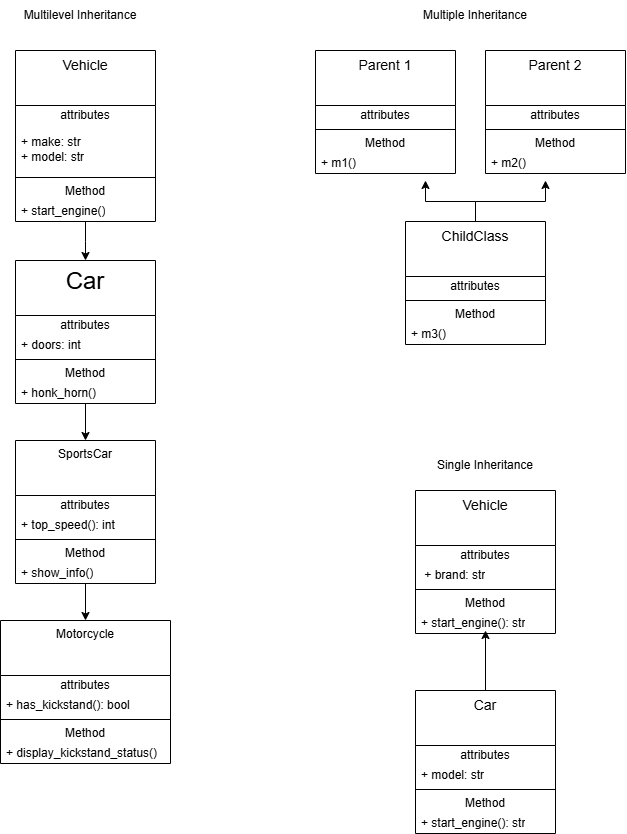

The diagram above was exported from draw.io. Its source (the exported page's mxGraphModel, read from the mxfile embedded in the PNG):
<mxGraphModel dx="1036" dy="623" grid="1" gridSize="10" guides="1" tooltips="1" connect="1" arrows="1" fold="1" page="1" pageScale="1" pageWidth="850" pageHeight="1100" math="0" shadow="0">
  <root>
    <mxCell id="0" />
    <mxCell id="1" parent="0" />
    <mxCell id="N2q6DO91PoPFpLXMWxqO-9" edge="1" parent="1" source="N2q6DO91PoPFpLXMWxqO-1" style="edgeStyle=orthogonalEdgeStyle;rounded=0;orthogonalLoop=1;jettySize=auto;html=1;defaultLabelBackgroundColor=gap;" target="N2q6DO91PoPFpLXMWxqO-10">
      <mxGeometry relative="1" as="geometry">
        <mxPoint x="180" y="290" as="targetPoint" />
      </mxGeometry>
    </mxCell>
    <mxCell id="N2q6DO91PoPFpLXMWxqO-1" parent="1" style="swimlane;fontStyle=0;align=center;verticalAlign=top;childLayout=stackLayout;horizontal=1;startSize=55;horizontalStack=0;resizeParent=1;resizeParentMax=0;resizeLast=0;collapsible=0;marginBottom=0;html=1;whiteSpace=wrap;" value="&lt;font style=&quot;font-size: 14px;&quot;&gt;Vehicle&lt;/font&gt;" vertex="1">
      <mxGeometry height="171" width="140" x="110" y="60" as="geometry" />
    </mxCell>
    <mxCell id="N2q6DO91PoPFpLXMWxqO-2" parent="N2q6DO91PoPFpLXMWxqO-1" style="text;html=1;strokeColor=none;fillColor=none;align=center;verticalAlign=middle;spacingLeft=4;spacingRight=4;overflow=hidden;rotatable=0;points=[[0,0.5],[1,0.5]];portConstraint=eastwest;whiteSpace=wrap;" value="attributes" vertex="1">
      <mxGeometry height="20" width="140" y="55" as="geometry" />
    </mxCell>
    <mxCell id="N2q6DO91PoPFpLXMWxqO-3" parent="N2q6DO91PoPFpLXMWxqO-1" style="text;html=1;strokeColor=none;fillColor=none;align=left;verticalAlign=middle;spacingLeft=4;spacingRight=4;overflow=hidden;rotatable=0;points=[[0,0.5],[1,0.5]];portConstraint=eastwest;whiteSpace=wrap;" value="+ make: str&lt;div&gt;+ model: str&lt;/div&gt;" vertex="1">
      <mxGeometry height="48" width="140" y="75" as="geometry" />
    </mxCell>
    <mxCell id="N2q6DO91PoPFpLXMWxqO-6" parent="N2q6DO91PoPFpLXMWxqO-1" style="line;strokeWidth=1;fillColor=none;align=left;verticalAlign=middle;spacingTop=-1;spacingLeft=3;spacingRight=3;rotatable=0;labelPosition=right;points=[];portConstraint=eastwest;labelPerimeter=1;" value="" vertex="1">
      <mxGeometry height="8" width="140" y="123" as="geometry" />
    </mxCell>
    <mxCell id="N2q6DO91PoPFpLXMWxqO-7" parent="N2q6DO91PoPFpLXMWxqO-1" style="text;html=1;strokeColor=none;fillColor=none;align=center;verticalAlign=middle;spacingLeft=4;spacingRight=4;overflow=hidden;rotatable=0;points=[[0,0.5],[1,0.5]];portConstraint=eastwest;whiteSpace=wrap;" value="Method" vertex="1">
      <mxGeometry height="20" width="140" y="131" as="geometry" />
    </mxCell>
    <mxCell id="N2q6DO91PoPFpLXMWxqO-8" parent="N2q6DO91PoPFpLXMWxqO-1" style="text;html=1;strokeColor=none;fillColor=none;align=left;verticalAlign=middle;spacingLeft=4;spacingRight=4;overflow=hidden;rotatable=0;points=[[0,0.5],[1,0.5]];portConstraint=eastwest;whiteSpace=wrap;" value="+ start_engine()" vertex="1">
      <mxGeometry height="20" width="140" y="151" as="geometry" />
    </mxCell>
    <mxCell id="N2q6DO91PoPFpLXMWxqO-18" edge="1" parent="1" source="N2q6DO91PoPFpLXMWxqO-10" style="edgeStyle=orthogonalEdgeStyle;rounded=0;orthogonalLoop=1;jettySize=auto;html=1;defaultLabelBackgroundColor=gap;" target="N2q6DO91PoPFpLXMWxqO-19">
      <mxGeometry relative="1" as="geometry">
        <mxPoint x="180" y="460" as="targetPoint" />
      </mxGeometry>
    </mxCell>
    <mxCell id="N2q6DO91PoPFpLXMWxqO-10" parent="1" style="swimlane;fontStyle=0;align=center;verticalAlign=top;childLayout=stackLayout;horizontal=1;startSize=55;horizontalStack=0;resizeParent=1;resizeParentMax=0;resizeLast=0;collapsible=0;marginBottom=0;html=1;whiteSpace=wrap;" value="&lt;font style=&quot;font-size: 24px;&quot;&gt;Car&lt;/font&gt;" vertex="1">
      <mxGeometry height="143" width="140" x="110" y="270" as="geometry" />
    </mxCell>
    <mxCell id="N2q6DO91PoPFpLXMWxqO-11" parent="N2q6DO91PoPFpLXMWxqO-10" style="text;html=1;strokeColor=none;fillColor=none;align=center;verticalAlign=middle;spacingLeft=4;spacingRight=4;overflow=hidden;rotatable=0;points=[[0,0.5],[1,0.5]];portConstraint=eastwest;whiteSpace=wrap;" value="attributes" vertex="1">
      <mxGeometry height="20" width="140" y="55" as="geometry" />
    </mxCell>
    <mxCell id="N2q6DO91PoPFpLXMWxqO-12" parent="N2q6DO91PoPFpLXMWxqO-10" style="text;html=1;strokeColor=none;fillColor=none;align=left;verticalAlign=middle;spacingLeft=4;spacingRight=4;overflow=hidden;rotatable=0;points=[[0,0.5],[1,0.5]];portConstraint=eastwest;whiteSpace=wrap;" value="+ doors: int" vertex="1">
      <mxGeometry height="20" width="140" y="75" as="geometry" />
    </mxCell>
    <mxCell id="N2q6DO91PoPFpLXMWxqO-15" parent="N2q6DO91PoPFpLXMWxqO-10" style="line;strokeWidth=1;fillColor=none;align=left;verticalAlign=middle;spacingTop=-1;spacingLeft=3;spacingRight=3;rotatable=0;labelPosition=right;points=[];portConstraint=eastwest;labelPerimeter=1;" value="" vertex="1">
      <mxGeometry height="8" width="140" y="95" as="geometry" />
    </mxCell>
    <mxCell id="N2q6DO91PoPFpLXMWxqO-16" parent="N2q6DO91PoPFpLXMWxqO-10" style="text;html=1;strokeColor=none;fillColor=none;align=center;verticalAlign=middle;spacingLeft=4;spacingRight=4;overflow=hidden;rotatable=0;points=[[0,0.5],[1,0.5]];portConstraint=eastwest;whiteSpace=wrap;" value="Method" vertex="1">
      <mxGeometry height="20" width="140" y="103" as="geometry" />
    </mxCell>
    <mxCell id="N2q6DO91PoPFpLXMWxqO-17" parent="N2q6DO91PoPFpLXMWxqO-10" style="text;html=1;strokeColor=none;fillColor=none;align=left;verticalAlign=middle;spacingLeft=4;spacingRight=4;overflow=hidden;rotatable=0;points=[[0,0.5],[1,0.5]];portConstraint=eastwest;whiteSpace=wrap;" value="+ honk_horn()" vertex="1">
      <mxGeometry height="20" width="140" y="123" as="geometry" />
    </mxCell>
    <mxCell id="9ktw-qaMDkpPtM9PEb8W-2" edge="1" parent="1" source="N2q6DO91PoPFpLXMWxqO-19" style="edgeStyle=orthogonalEdgeStyle;rounded=0;orthogonalLoop=1;jettySize=auto;html=1;entryX=0.5;entryY=0;entryDx=0;entryDy=0;defaultLabelBackgroundColor=gap;" target="N2q6DO91PoPFpLXMWxqO-28">
      <mxGeometry relative="1" as="geometry" />
    </mxCell>
    <mxCell id="N2q6DO91PoPFpLXMWxqO-19" parent="1" style="swimlane;fontStyle=0;align=center;verticalAlign=top;childLayout=stackLayout;horizontal=1;startSize=55;horizontalStack=0;resizeParent=1;resizeParentMax=0;resizeLast=0;collapsible=0;marginBottom=0;html=1;whiteSpace=wrap;" value="SportsCar" vertex="1">
      <mxGeometry height="143" width="140" x="110" y="450" as="geometry" />
    </mxCell>
    <mxCell id="N2q6DO91PoPFpLXMWxqO-20" parent="N2q6DO91PoPFpLXMWxqO-19" style="text;html=1;strokeColor=none;fillColor=none;align=center;verticalAlign=middle;spacingLeft=4;spacingRight=4;overflow=hidden;rotatable=0;points=[[0,0.5],[1,0.5]];portConstraint=eastwest;whiteSpace=wrap;" value="attributes" vertex="1">
      <mxGeometry height="20" width="140" y="55" as="geometry" />
    </mxCell>
    <mxCell id="N2q6DO91PoPFpLXMWxqO-21" parent="N2q6DO91PoPFpLXMWxqO-19" style="text;html=1;strokeColor=none;fillColor=none;align=left;verticalAlign=middle;spacingLeft=4;spacingRight=4;overflow=hidden;rotatable=0;points=[[0,0.5],[1,0.5]];portConstraint=eastwest;whiteSpace=wrap;" value="+ top_speed(): int" vertex="1">
      <mxGeometry height="20" width="140" y="75" as="geometry" />
    </mxCell>
    <mxCell id="N2q6DO91PoPFpLXMWxqO-24" parent="N2q6DO91PoPFpLXMWxqO-19" style="line;strokeWidth=1;fillColor=none;align=left;verticalAlign=middle;spacingTop=-1;spacingLeft=3;spacingRight=3;rotatable=0;labelPosition=right;points=[];portConstraint=eastwest;labelPerimeter=1;" value="" vertex="1">
      <mxGeometry height="8" width="140" y="95" as="geometry" />
    </mxCell>
    <mxCell id="N2q6DO91PoPFpLXMWxqO-25" parent="N2q6DO91PoPFpLXMWxqO-19" style="text;html=1;strokeColor=none;fillColor=none;align=center;verticalAlign=middle;spacingLeft=4;spacingRight=4;overflow=hidden;rotatable=0;points=[[0,0.5],[1,0.5]];portConstraint=eastwest;whiteSpace=wrap;" value="Method" vertex="1">
      <mxGeometry height="20" width="140" y="103" as="geometry" />
    </mxCell>
    <mxCell id="N2q6DO91PoPFpLXMWxqO-26" parent="N2q6DO91PoPFpLXMWxqO-19" style="text;html=1;strokeColor=none;fillColor=none;align=left;verticalAlign=middle;spacingLeft=4;spacingRight=4;overflow=hidden;rotatable=0;points=[[0,0.5],[1,0.5]];portConstraint=eastwest;whiteSpace=wrap;" value="+ show_info()" vertex="1">
      <mxGeometry height="20" width="140" y="123" as="geometry" />
    </mxCell>
    <mxCell id="N2q6DO91PoPFpLXMWxqO-28" parent="1" style="swimlane;fontStyle=0;align=center;verticalAlign=top;childLayout=stackLayout;horizontal=1;startSize=55;horizontalStack=0;resizeParent=1;resizeParentMax=0;resizeLast=0;collapsible=0;marginBottom=0;html=1;whiteSpace=wrap;" value="Motorcycle" vertex="1">
      <mxGeometry height="143" width="170" x="95" y="630" as="geometry" />
    </mxCell>
    <mxCell id="N2q6DO91PoPFpLXMWxqO-29" parent="N2q6DO91PoPFpLXMWxqO-28" style="text;html=1;strokeColor=none;fillColor=none;align=center;verticalAlign=middle;spacingLeft=4;spacingRight=4;overflow=hidden;rotatable=0;points=[[0,0.5],[1,0.5]];portConstraint=eastwest;whiteSpace=wrap;" value="attributes" vertex="1">
      <mxGeometry height="20" width="170" y="55" as="geometry" />
    </mxCell>
    <mxCell id="N2q6DO91PoPFpLXMWxqO-30" parent="N2q6DO91PoPFpLXMWxqO-28" style="text;html=1;strokeColor=none;fillColor=none;align=left;verticalAlign=middle;spacingLeft=4;spacingRight=4;overflow=hidden;rotatable=0;points=[[0,0.5],[1,0.5]];portConstraint=eastwest;whiteSpace=wrap;" value="+ has_kickstand(): bool" vertex="1">
      <mxGeometry height="20" width="170" y="75" as="geometry" />
    </mxCell>
    <mxCell id="N2q6DO91PoPFpLXMWxqO-33" parent="N2q6DO91PoPFpLXMWxqO-28" style="line;strokeWidth=1;fillColor=none;align=left;verticalAlign=middle;spacingTop=-1;spacingLeft=3;spacingRight=3;rotatable=0;labelPosition=right;points=[];portConstraint=eastwest;labelPerimeter=1;" value="" vertex="1">
      <mxGeometry height="8" width="170" y="95" as="geometry" />
    </mxCell>
    <mxCell id="N2q6DO91PoPFpLXMWxqO-34" parent="N2q6DO91PoPFpLXMWxqO-28" style="text;html=1;strokeColor=none;fillColor=none;align=center;verticalAlign=middle;spacingLeft=4;spacingRight=4;overflow=hidden;rotatable=0;points=[[0,0.5],[1,0.5]];portConstraint=eastwest;whiteSpace=wrap;" value="Method" vertex="1">
      <mxGeometry height="20" width="170" y="103" as="geometry" />
    </mxCell>
    <mxCell id="N2q6DO91PoPFpLXMWxqO-35" parent="N2q6DO91PoPFpLXMWxqO-28" style="text;html=1;strokeColor=none;fillColor=none;align=left;verticalAlign=middle;spacingLeft=4;spacingRight=4;overflow=hidden;rotatable=0;points=[[0,0.5],[1,0.5]];portConstraint=eastwest;whiteSpace=wrap;" value="+ display_kickstand_status()" vertex="1">
      <mxGeometry height="20" width="170" y="123" as="geometry" />
    </mxCell>
    <mxCell id="9ktw-qaMDkpPtM9PEb8W-3" parent="1" style="text;html=1;whiteSpace=wrap;strokeColor=none;fillColor=none;align=center;verticalAlign=middle;rounded=0;" value="Multilevel Inheritance" vertex="1">
      <mxGeometry height="30" width="130" x="110" y="10" as="geometry" />
    </mxCell>
    <mxCell id="9ktw-qaMDkpPtM9PEb8W-4" parent="1" style="swimlane;fontStyle=0;align=center;verticalAlign=top;childLayout=stackLayout;horizontal=1;startSize=55;horizontalStack=0;resizeParent=1;resizeParentMax=0;resizeLast=0;collapsible=0;marginBottom=0;html=1;whiteSpace=wrap;" value="&lt;font style=&quot;font-size: 14px;&quot;&gt;Parent 1&lt;/font&gt;" vertex="1">
      <mxGeometry height="123" width="140" x="410" y="60" as="geometry" />
    </mxCell>
    <mxCell id="9ktw-qaMDkpPtM9PEb8W-5" parent="9ktw-qaMDkpPtM9PEb8W-4" style="text;html=1;strokeColor=none;fillColor=none;align=center;verticalAlign=middle;spacingLeft=4;spacingRight=4;overflow=hidden;rotatable=0;points=[[0,0.5],[1,0.5]];portConstraint=eastwest;whiteSpace=wrap;" value="attributes" vertex="1">
      <mxGeometry height="20" width="140" y="55" as="geometry" />
    </mxCell>
    <mxCell id="9ktw-qaMDkpPtM9PEb8W-9" parent="9ktw-qaMDkpPtM9PEb8W-4" style="line;strokeWidth=1;fillColor=none;align=left;verticalAlign=middle;spacingTop=-1;spacingLeft=3;spacingRight=3;rotatable=0;labelPosition=right;points=[];portConstraint=eastwest;labelPerimeter=1;" value="" vertex="1">
      <mxGeometry height="8" width="140" y="75" as="geometry" />
    </mxCell>
    <mxCell id="9ktw-qaMDkpPtM9PEb8W-10" parent="9ktw-qaMDkpPtM9PEb8W-4" style="text;html=1;strokeColor=none;fillColor=none;align=center;verticalAlign=middle;spacingLeft=4;spacingRight=4;overflow=hidden;rotatable=0;points=[[0,0.5],[1,0.5]];portConstraint=eastwest;whiteSpace=wrap;" value="Method" vertex="1">
      <mxGeometry height="20" width="140" y="83" as="geometry" />
    </mxCell>
    <mxCell id="9ktw-qaMDkpPtM9PEb8W-11" parent="9ktw-qaMDkpPtM9PEb8W-4" style="text;html=1;strokeColor=none;fillColor=none;align=left;verticalAlign=middle;spacingLeft=4;spacingRight=4;overflow=hidden;rotatable=0;points=[[0,0.5],[1,0.5]];portConstraint=eastwest;whiteSpace=wrap;" value="+ m1()" vertex="1">
      <mxGeometry height="20" width="140" y="103" as="geometry" />
    </mxCell>
    <mxCell id="9ktw-qaMDkpPtM9PEb8W-12" parent="1" style="swimlane;fontStyle=0;align=center;verticalAlign=top;childLayout=stackLayout;horizontal=1;startSize=55;horizontalStack=0;resizeParent=1;resizeParentMax=0;resizeLast=0;collapsible=0;marginBottom=0;html=1;whiteSpace=wrap;" value="&lt;font style=&quot;font-size: 14px;&quot;&gt;Parent 2&lt;/font&gt;" vertex="1">
      <mxGeometry height="123" width="140" x="580" y="60" as="geometry" />
    </mxCell>
    <mxCell id="9ktw-qaMDkpPtM9PEb8W-13" parent="9ktw-qaMDkpPtM9PEb8W-12" style="text;html=1;strokeColor=none;fillColor=none;align=center;verticalAlign=middle;spacingLeft=4;spacingRight=4;overflow=hidden;rotatable=0;points=[[0,0.5],[1,0.5]];portConstraint=eastwest;whiteSpace=wrap;" value="attributes" vertex="1">
      <mxGeometry height="20" width="140" y="55" as="geometry" />
    </mxCell>
    <mxCell id="9ktw-qaMDkpPtM9PEb8W-17" parent="9ktw-qaMDkpPtM9PEb8W-12" style="line;strokeWidth=1;fillColor=none;align=left;verticalAlign=middle;spacingTop=-1;spacingLeft=3;spacingRight=3;rotatable=0;labelPosition=right;points=[];portConstraint=eastwest;labelPerimeter=1;" value="" vertex="1">
      <mxGeometry height="8" width="140" y="75" as="geometry" />
    </mxCell>
    <mxCell id="9ktw-qaMDkpPtM9PEb8W-18" parent="9ktw-qaMDkpPtM9PEb8W-12" style="text;html=1;strokeColor=none;fillColor=none;align=center;verticalAlign=middle;spacingLeft=4;spacingRight=4;overflow=hidden;rotatable=0;points=[[0,0.5],[1,0.5]];portConstraint=eastwest;whiteSpace=wrap;" value="Method" vertex="1">
      <mxGeometry height="20" width="140" y="83" as="geometry" />
    </mxCell>
    <mxCell id="9ktw-qaMDkpPtM9PEb8W-19" parent="9ktw-qaMDkpPtM9PEb8W-12" style="text;html=1;strokeColor=none;fillColor=none;align=left;verticalAlign=middle;spacingLeft=4;spacingRight=4;overflow=hidden;rotatable=0;points=[[0,0.5],[1,0.5]];portConstraint=eastwest;whiteSpace=wrap;" value="+ m2()" vertex="1">
      <mxGeometry height="20" width="140" y="103" as="geometry" />
    </mxCell>
    <mxCell id="9ktw-qaMDkpPtM9PEb8W-50" edge="1" parent="1" source="9ktw-qaMDkpPtM9PEb8W-20" style="edgeStyle=orthogonalEdgeStyle;rounded=0;orthogonalLoop=1;jettySize=auto;html=1;defaultLabelBackgroundColor=gap;">
      <mxGeometry relative="1" as="geometry">
        <mxPoint x="520" y="190" as="targetPoint" />
      </mxGeometry>
    </mxCell>
    <mxCell id="9ktw-qaMDkpPtM9PEb8W-51" edge="1" parent="1" source="9ktw-qaMDkpPtM9PEb8W-20" style="edgeStyle=orthogonalEdgeStyle;rounded=0;orthogonalLoop=1;jettySize=auto;html=1;defaultLabelBackgroundColor=gap;">
      <mxGeometry relative="1" as="geometry">
        <mxPoint x="640" y="190" as="targetPoint" />
      </mxGeometry>
    </mxCell>
    <mxCell id="9ktw-qaMDkpPtM9PEb8W-20" parent="1" style="swimlane;fontStyle=0;align=center;verticalAlign=top;childLayout=stackLayout;horizontal=1;startSize=55;horizontalStack=0;resizeParent=1;resizeParentMax=0;resizeLast=0;collapsible=0;marginBottom=0;html=1;whiteSpace=wrap;" value="&lt;font style=&quot;font-size: 14px;&quot;&gt;ChildClass&lt;/font&gt;" vertex="1">
      <mxGeometry height="123" width="140" x="500" y="231" as="geometry" />
    </mxCell>
    <mxCell id="9ktw-qaMDkpPtM9PEb8W-21" parent="9ktw-qaMDkpPtM9PEb8W-20" style="text;html=1;strokeColor=none;fillColor=none;align=center;verticalAlign=middle;spacingLeft=4;spacingRight=4;overflow=hidden;rotatable=0;points=[[0,0.5],[1,0.5]];portConstraint=eastwest;whiteSpace=wrap;" value="attributes" vertex="1">
      <mxGeometry height="20" width="140" y="55" as="geometry" />
    </mxCell>
    <mxCell id="9ktw-qaMDkpPtM9PEb8W-25" parent="9ktw-qaMDkpPtM9PEb8W-20" style="line;strokeWidth=1;fillColor=none;align=left;verticalAlign=middle;spacingTop=-1;spacingLeft=3;spacingRight=3;rotatable=0;labelPosition=right;points=[];portConstraint=eastwest;labelPerimeter=1;" value="" vertex="1">
      <mxGeometry height="8" width="140" y="75" as="geometry" />
    </mxCell>
    <mxCell id="9ktw-qaMDkpPtM9PEb8W-26" parent="9ktw-qaMDkpPtM9PEb8W-20" style="text;html=1;strokeColor=none;fillColor=none;align=center;verticalAlign=middle;spacingLeft=4;spacingRight=4;overflow=hidden;rotatable=0;points=[[0,0.5],[1,0.5]];portConstraint=eastwest;whiteSpace=wrap;" value="Method" vertex="1">
      <mxGeometry height="20" width="140" y="83" as="geometry" />
    </mxCell>
    <mxCell id="9ktw-qaMDkpPtM9PEb8W-27" parent="9ktw-qaMDkpPtM9PEb8W-20" style="text;html=1;strokeColor=none;fillColor=none;align=left;verticalAlign=middle;spacingLeft=4;spacingRight=4;overflow=hidden;rotatable=0;points=[[0,0.5],[1,0.5]];portConstraint=eastwest;whiteSpace=wrap;" value="+ m3()" vertex="1">
      <mxGeometry height="20" width="140" y="103" as="geometry" />
    </mxCell>
    <mxCell id="9ktw-qaMDkpPtM9PEb8W-31" parent="1" style="text;html=1;whiteSpace=wrap;strokeColor=none;fillColor=none;align=center;verticalAlign=middle;rounded=0;" value="Multiple Inheritance" vertex="1">
      <mxGeometry height="30" width="160" x="490" y="10" as="geometry" />
    </mxCell>
    <mxCell id="9ktw-qaMDkpPtM9PEb8W-32" parent="1" style="swimlane;fontStyle=0;align=center;verticalAlign=top;childLayout=stackLayout;horizontal=1;startSize=55;horizontalStack=0;resizeParent=1;resizeParentMax=0;resizeLast=0;collapsible=0;marginBottom=0;html=1;whiteSpace=wrap;" value="&lt;font style=&quot;font-size: 14px;&quot;&gt;Vehicle&lt;/font&gt;" vertex="1">
      <mxGeometry height="143" width="140" x="510" y="500" as="geometry" />
    </mxCell>
    <mxCell id="9ktw-qaMDkpPtM9PEb8W-33" parent="9ktw-qaMDkpPtM9PEb8W-32" style="text;html=1;strokeColor=none;fillColor=none;align=center;verticalAlign=middle;spacingLeft=4;spacingRight=4;overflow=hidden;rotatable=0;points=[[0,0.5],[1,0.5]];portConstraint=eastwest;whiteSpace=wrap;" value="attributes" vertex="1">
      <mxGeometry height="20" width="140" y="55" as="geometry" />
    </mxCell>
    <mxCell id="9ktw-qaMDkpPtM9PEb8W-34" parent="9ktw-qaMDkpPtM9PEb8W-32" style="text;html=1;strokeColor=none;fillColor=none;align=left;verticalAlign=middle;spacingLeft=4;spacingRight=4;overflow=hidden;rotatable=0;points=[[0,0.5],[1,0.5]];portConstraint=eastwest;whiteSpace=wrap;" value="&amp;nbsp;+ brand: str" vertex="1">
      <mxGeometry height="20" width="140" y="75" as="geometry" />
    </mxCell>
    <mxCell id="9ktw-qaMDkpPtM9PEb8W-37" parent="9ktw-qaMDkpPtM9PEb8W-32" style="line;strokeWidth=1;fillColor=none;align=left;verticalAlign=middle;spacingTop=-1;spacingLeft=3;spacingRight=3;rotatable=0;labelPosition=right;points=[];portConstraint=eastwest;labelPerimeter=1;" value="" vertex="1">
      <mxGeometry height="8" width="140" y="95" as="geometry" />
    </mxCell>
    <mxCell id="9ktw-qaMDkpPtM9PEb8W-38" parent="9ktw-qaMDkpPtM9PEb8W-32" style="text;html=1;strokeColor=none;fillColor=none;align=center;verticalAlign=middle;spacingLeft=4;spacingRight=4;overflow=hidden;rotatable=0;points=[[0,0.5],[1,0.5]];portConstraint=eastwest;whiteSpace=wrap;" value="Method" vertex="1">
      <mxGeometry height="20" width="140" y="103" as="geometry" />
    </mxCell>
    <mxCell id="9ktw-qaMDkpPtM9PEb8W-39" parent="9ktw-qaMDkpPtM9PEb8W-32" style="text;html=1;strokeColor=none;fillColor=none;align=left;verticalAlign=middle;spacingLeft=4;spacingRight=4;overflow=hidden;rotatable=0;points=[[0,0.5],[1,0.5]];portConstraint=eastwest;whiteSpace=wrap;" value="+ start_engine(): str" vertex="1">
      <mxGeometry height="20" width="140" y="123" as="geometry" />
    </mxCell>
    <mxCell id="9ktw-qaMDkpPtM9PEb8W-48" edge="1" parent="1" source="9ktw-qaMDkpPtM9PEb8W-40" style="edgeStyle=orthogonalEdgeStyle;rounded=0;orthogonalLoop=1;jettySize=auto;html=1;defaultLabelBackgroundColor=gap;">
      <mxGeometry relative="1" as="geometry">
        <mxPoint x="580" y="640" as="targetPoint" />
      </mxGeometry>
    </mxCell>
    <mxCell id="9ktw-qaMDkpPtM9PEb8W-40" parent="1" style="swimlane;fontStyle=0;align=center;verticalAlign=top;childLayout=stackLayout;horizontal=1;startSize=55;horizontalStack=0;resizeParent=1;resizeParentMax=0;resizeLast=0;collapsible=0;marginBottom=0;html=1;whiteSpace=wrap;" value="&lt;font style=&quot;font-size: 14px;&quot;&gt;Car&lt;/font&gt;" vertex="1">
      <mxGeometry height="143" width="140" x="510" y="700" as="geometry" />
    </mxCell>
    <mxCell id="9ktw-qaMDkpPtM9PEb8W-41" parent="9ktw-qaMDkpPtM9PEb8W-40" style="text;html=1;strokeColor=none;fillColor=none;align=center;verticalAlign=middle;spacingLeft=4;spacingRight=4;overflow=hidden;rotatable=0;points=[[0,0.5],[1,0.5]];portConstraint=eastwest;whiteSpace=wrap;" value="attributes" vertex="1">
      <mxGeometry height="20" width="140" y="55" as="geometry" />
    </mxCell>
    <mxCell id="9ktw-qaMDkpPtM9PEb8W-42" parent="9ktw-qaMDkpPtM9PEb8W-40" style="text;html=1;strokeColor=none;fillColor=none;align=left;verticalAlign=middle;spacingLeft=4;spacingRight=4;overflow=hidden;rotatable=0;points=[[0,0.5],[1,0.5]];portConstraint=eastwest;whiteSpace=wrap;" value="+ model: str" vertex="1">
      <mxGeometry height="20" width="140" y="75" as="geometry" />
    </mxCell>
    <mxCell id="9ktw-qaMDkpPtM9PEb8W-45" parent="9ktw-qaMDkpPtM9PEb8W-40" style="line;strokeWidth=1;fillColor=none;align=left;verticalAlign=middle;spacingTop=-1;spacingLeft=3;spacingRight=3;rotatable=0;labelPosition=right;points=[];portConstraint=eastwest;labelPerimeter=1;" value="" vertex="1">
      <mxGeometry height="8" width="140" y="95" as="geometry" />
    </mxCell>
    <mxCell id="9ktw-qaMDkpPtM9PEb8W-46" parent="9ktw-qaMDkpPtM9PEb8W-40" style="text;html=1;strokeColor=none;fillColor=none;align=center;verticalAlign=middle;spacingLeft=4;spacingRight=4;overflow=hidden;rotatable=0;points=[[0,0.5],[1,0.5]];portConstraint=eastwest;whiteSpace=wrap;" value="Method" vertex="1">
      <mxGeometry height="20" width="140" y="103" as="geometry" />
    </mxCell>
    <mxCell id="9ktw-qaMDkpPtM9PEb8W-47" parent="9ktw-qaMDkpPtM9PEb8W-40" style="text;html=1;strokeColor=none;fillColor=none;align=left;verticalAlign=middle;spacingLeft=4;spacingRight=4;overflow=hidden;rotatable=0;points=[[0,0.5],[1,0.5]];portConstraint=eastwest;whiteSpace=wrap;" value="+ start_engine(): str" vertex="1">
      <mxGeometry height="20" width="140" y="123" as="geometry" />
    </mxCell>
    <mxCell id="9ktw-qaMDkpPtM9PEb8W-49" parent="1" style="text;html=1;whiteSpace=wrap;strokeColor=none;fillColor=none;align=center;verticalAlign=middle;rounded=0;" value="Single Inheritance" vertex="1">
      <mxGeometry height="30" width="160" x="500" y="460" as="geometry" />
    </mxCell>
  </root>
</mxGraphModel>